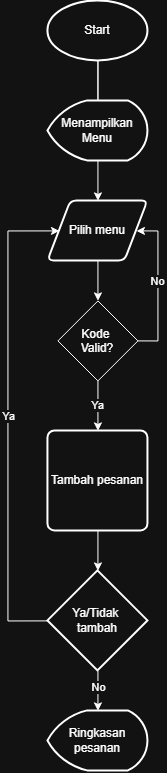

The diagram above was exported from draw.io. Its source (the exported page's mxGraphModel, read from the mxfile embedded in the PNG):
<mxGraphModel dx="1212" dy="661" grid="1" gridSize="10" guides="1" tooltips="1" connect="1" arrows="1" fold="1" page="1" pageScale="1" pageWidth="850" pageHeight="1100" math="0" shadow="0">
  <root>
    <mxCell id="0" />
    <mxCell id="1" parent="0" />
    <mxCell id="yp1ND4CtnjFTyuu9T8cT-5" edge="1" parent="1" source="yp1ND4CtnjFTyuu9T8cT-1" style="edgeStyle=orthogonalEdgeStyle;rounded=0;orthogonalLoop=1;jettySize=auto;html=1;" value="">
      <mxGeometry relative="1" as="geometry">
        <mxPoint x="180" y="350" as="targetPoint" />
      </mxGeometry>
    </mxCell>
    <mxCell id="yp1ND4CtnjFTyuu9T8cT-1" parent="1" style="strokeWidth=2;html=1;shape=mxgraph.flowchart.start_1;whiteSpace=wrap;" value="Start" vertex="1">
      <mxGeometry height="60" width="100" x="130" y="220" as="geometry" />
    </mxCell>
    <mxCell id="yp1ND4CtnjFTyuu9T8cT-7" edge="1" parent="1" source="yp1ND4CtnjFTyuu9T8cT-6" style="edgeStyle=orthogonalEdgeStyle;rounded=0;orthogonalLoop=1;jettySize=auto;html=1;strokeWidth=1;startArrow=none;startFill=0;endArrow=none;endFill=0;" target="yp1ND4CtnjFTyuu9T8cT-1" value="">
      <mxGeometry relative="1" as="geometry" />
    </mxCell>
    <mxCell id="yp1ND4CtnjFTyuu9T8cT-9" edge="1" parent="1" source="yp1ND4CtnjFTyuu9T8cT-6" style="edgeStyle=orthogonalEdgeStyle;rounded=0;orthogonalLoop=1;jettySize=auto;html=1;" target="yp1ND4CtnjFTyuu9T8cT-8" value="">
      <mxGeometry relative="1" as="geometry" />
    </mxCell>
    <mxCell id="yp1ND4CtnjFTyuu9T8cT-6" parent="1" style="strokeWidth=2;html=1;shape=mxgraph.flowchart.display;whiteSpace=wrap;" value="Menampilkan&lt;div&gt;Menu&lt;/div&gt;" vertex="1">
      <mxGeometry height="60" width="100" x="130" y="320" as="geometry" />
    </mxCell>
    <mxCell id="nv48ex7Yz_Dp0eToZix--5" edge="1" parent="1" source="yp1ND4CtnjFTyuu9T8cT-8" style="edgeStyle=orthogonalEdgeStyle;rounded=0;orthogonalLoop=1;jettySize=auto;html=1;" value="">
      <mxGeometry relative="1" as="geometry">
        <mxPoint x="179.99999999999977" y="520" as="targetPoint" />
      </mxGeometry>
    </mxCell>
    <mxCell id="yp1ND4CtnjFTyuu9T8cT-8" parent="1" style="shape=parallelogram;html=1;strokeWidth=2;perimeter=parallelogramPerimeter;whiteSpace=wrap;rounded=1;arcSize=12;size=0.23;" value="Pilih menu" vertex="1">
      <mxGeometry height="60" width="100" x="130" y="420" as="geometry" />
    </mxCell>
    <mxCell id="iDZUrMprmqroy1QvTHhR-3" edge="1" parent="1" source="iDZUrMprmqroy1QvTHhR-2" style="edgeStyle=orthogonalEdgeStyle;rounded=0;orthogonalLoop=1;jettySize=auto;html=1;exitX=1;exitY=0.5;exitDx=0;exitDy=0;entryX=1;entryY=0.5;entryDx=0;entryDy=0;" target="yp1ND4CtnjFTyuu9T8cT-8">
      <mxGeometry relative="1" as="geometry">
        <Array as="points">
          <mxPoint x="240.03" y="560.03" />
          <mxPoint x="240.03" y="450.03" />
        </Array>
      </mxGeometry>
    </mxCell>
    <mxCell id="iDZUrMprmqroy1QvTHhR-4" connectable="0" parent="iDZUrMprmqroy1QvTHhR-3" style="edgeLabel;html=1;align=center;verticalAlign=middle;resizable=0;points=[];" value="No" vertex="1">
      <mxGeometry relative="1" x="0.0636" y="1" as="geometry">
        <mxPoint as="offset" />
      </mxGeometry>
    </mxCell>
    <mxCell id="iDZUrMprmqroy1QvTHhR-6" edge="1" parent="1" source="iDZUrMprmqroy1QvTHhR-2" style="edgeStyle=orthogonalEdgeStyle;rounded=0;orthogonalLoop=1;jettySize=auto;html=1;" target="iDZUrMprmqroy1QvTHhR-5" value="Ya">
      <mxGeometry relative="1" as="geometry" />
    </mxCell>
    <mxCell id="iDZUrMprmqroy1QvTHhR-2" parent="1" style="rhombus;whiteSpace=wrap;html=1;shapeInside=1;" value="Kode&amp;nbsp;&lt;br&gt;Valid?&lt;div&gt;&lt;br/&gt;&lt;/div&gt;" vertex="1">
      <mxGeometry height="80" width="80" x="140" y="520" as="geometry" />
    </mxCell>
    <mxCell id="iDZUrMprmqroy1QvTHhR-11" edge="1" parent="1" source="iDZUrMprmqroy1QvTHhR-5" style="edgeStyle=orthogonalEdgeStyle;rounded=0;orthogonalLoop=1;jettySize=auto;html=1;" target="iDZUrMprmqroy1QvTHhR-10" value="">
      <mxGeometry relative="1" as="geometry" />
    </mxCell>
    <mxCell id="iDZUrMprmqroy1QvTHhR-5" parent="1" style="rounded=1;whiteSpace=wrap;html=1;absoluteArcSize=1;arcSize=14;strokeWidth=2;" value="Tambah pesanan" vertex="1">
      <mxGeometry height="100" width="100" x="130" y="650" as="geometry" />
    </mxCell>
    <mxCell id="iDZUrMprmqroy1QvTHhR-12" edge="1" parent="1" source="iDZUrMprmqroy1QvTHhR-10" style="edgeStyle=orthogonalEdgeStyle;rounded=0;orthogonalLoop=1;jettySize=auto;html=1;exitX=0;exitY=0.5;exitDx=0;exitDy=0;exitPerimeter=0;entryX=0;entryY=0.5;entryDx=0;entryDy=0;" target="yp1ND4CtnjFTyuu9T8cT-8">
      <mxGeometry relative="1" as="geometry">
        <Array as="points">
          <mxPoint x="90" y="840" />
          <mxPoint x="90" y="450" />
        </Array>
      </mxGeometry>
    </mxCell>
    <mxCell id="iDZUrMprmqroy1QvTHhR-13" connectable="0" parent="iDZUrMprmqroy1QvTHhR-12" style="edgeLabel;html=1;align=center;verticalAlign=middle;resizable=0;points=[];" value="Ya" vertex="1">
      <mxGeometry relative="1" x="0.016" as="geometry">
        <mxPoint as="offset" />
      </mxGeometry>
    </mxCell>
    <mxCell id="iDZUrMprmqroy1QvTHhR-15" edge="1" parent="1" source="iDZUrMprmqroy1QvTHhR-10" style="edgeStyle=orthogonalEdgeStyle;rounded=0;orthogonalLoop=1;jettySize=auto;html=1;" target="iDZUrMprmqroy1QvTHhR-14" value="">
      <mxGeometry relative="1" as="geometry" />
    </mxCell>
    <mxCell id="iDZUrMprmqroy1QvTHhR-16" connectable="0" parent="iDZUrMprmqroy1QvTHhR-15" style="edgeLabel;html=1;align=center;verticalAlign=middle;resizable=0;points=[];" value="No" vertex="1">
      <mxGeometry relative="1" x="-0.175" as="geometry">
        <mxPoint as="offset" />
      </mxGeometry>
    </mxCell>
    <mxCell id="iDZUrMprmqroy1QvTHhR-10" parent="1" style="strokeWidth=2;html=1;shape=mxgraph.flowchart.decision;whiteSpace=wrap;" value="Ya/Tidak&amp;nbsp;&lt;div&gt;tambah&lt;/div&gt;" vertex="1">
      <mxGeometry height="100" width="100" x="130" y="790" as="geometry" />
    </mxCell>
    <mxCell id="iDZUrMprmqroy1QvTHhR-14" parent="1" style="strokeWidth=2;html=1;shape=mxgraph.flowchart.display;whiteSpace=wrap;" value="Ringkasan&lt;div&gt;pesanan&lt;/div&gt;" vertex="1">
      <mxGeometry height="60" width="100" x="130" y="930" as="geometry" />
    </mxCell>
  </root>
</mxGraphModel>